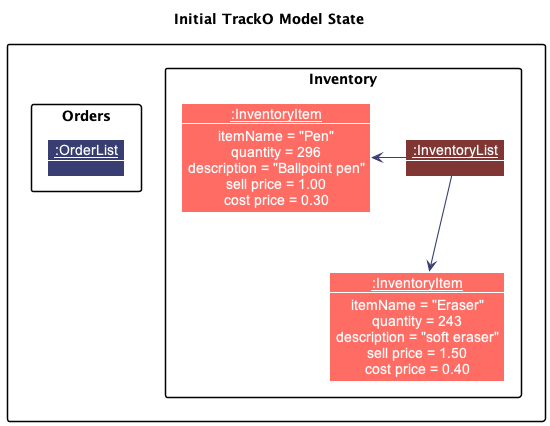

The diagram above was rendered by PlantUML. Its source (embedded in the PNG):
@startuml
!include style.puml
skinparam arrowThickness 1.1
skinparam arrowColor ORDER_MODEL_COLOR_T4
skinparam classBackgroundColor ORDER_MODEL_COLOR
skinparam objectBackgroundColor ORDER_MODEL_COLOR
hide empty members

title "Initial TrackO Model State"

package {
    package Inventory {
        Object "__:InventoryList__" as InventoryList ITEM_MODEL_COLOR_T4 {
        }

        skinparam objectBackgroundColor ITEM_MODEL_COLOR
        Object "__:InventoryItem__" as Item1 {
            itemName = "Pen"
            quantity = 296
            description = "Ballpoint pen"
            sell price = 1.00
            cost price = 0.30
        }

        Object "__:InventoryItem__" as Item2 {
            itemName = "Eraser"
            quantity = 243
            description = "soft eraser"
            sell price = 1.50
            cost price = 0.40
        }

        InventoryList --left> Item1
        InventoryList --> Item2
    }

    package Orders {
        Object "__:OrderList__" as OrderList ORDER_MODEL_COLOR_T4 {
        }
    }
}

@enduml